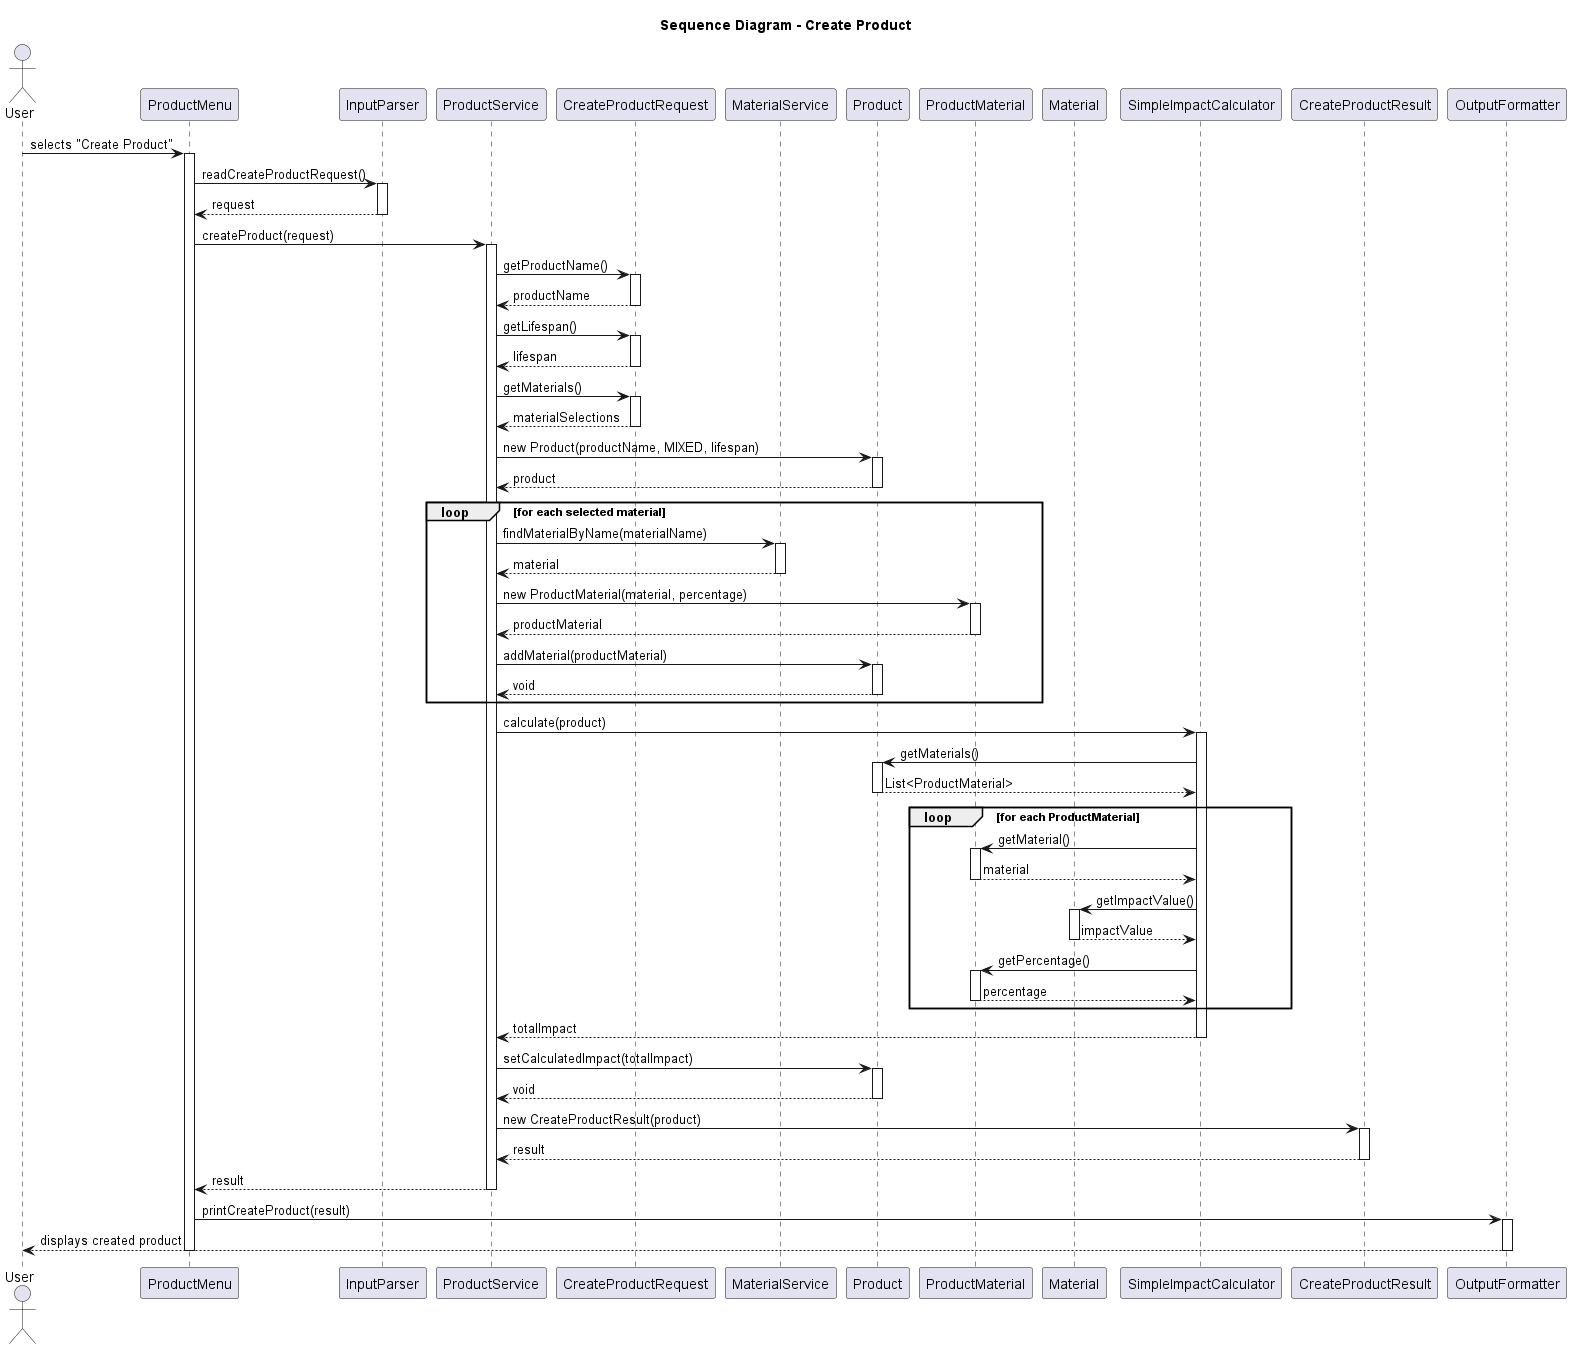

The diagram above was rendered by PlantUML. Its source (embedded in the PNG):
@startuml
title Sequence Diagram - Create Product

actor User

participant ProductMenu
participant InputParser
participant ProductService
participant CreateProductRequest
participant MaterialService
participant Product
participant ProductMaterial
participant Material
participant SimpleImpactCalculator
participant CreateProductResult
participant OutputFormatter

User -> ProductMenu : selects "Create Product"
activate ProductMenu

ProductMenu -> InputParser : readCreateProductRequest()
activate InputParser

InputParser --> ProductMenu : request
deactivate InputParser

ProductMenu -> ProductService : createProduct(request)
activate ProductService

ProductService -> CreateProductRequest : getProductName()
activate CreateProductRequest

CreateProductRequest --> ProductService : productName
deactivate CreateProductRequest

ProductService -> CreateProductRequest : getLifespan()
activate CreateProductRequest

CreateProductRequest --> ProductService : lifespan
deactivate CreateProductRequest

ProductService -> CreateProductRequest : getMaterials()
activate CreateProductRequest

CreateProductRequest --> ProductService : materialSelections
deactivate CreateProductRequest

ProductService -> Product : new Product(productName, MIXED, lifespan)
activate Product

Product --> ProductService : product
deactivate Product

loop for each selected material

    ProductService -> MaterialService : findMaterialByName(materialName)
    activate MaterialService

    MaterialService --> ProductService : material
    deactivate MaterialService

    ProductService -> ProductMaterial : new ProductMaterial(material, percentage)
    activate ProductMaterial

    ProductMaterial --> ProductService : productMaterial
    deactivate ProductMaterial

    ProductService -> Product : addMaterial(productMaterial)
    activate Product

    Product --> ProductService : void
    deactivate Product

end

ProductService -> SimpleImpactCalculator : calculate(product)
activate SimpleImpactCalculator

SimpleImpactCalculator -> Product : getMaterials()
activate Product

Product --> SimpleImpactCalculator : List<ProductMaterial>
deactivate Product

loop for each ProductMaterial

    SimpleImpactCalculator -> ProductMaterial : getMaterial()
    activate ProductMaterial

    ProductMaterial --> SimpleImpactCalculator : material
    deactivate ProductMaterial

    SimpleImpactCalculator -> Material : getImpactValue()
    activate Material

    Material --> SimpleImpactCalculator : impactValue
    deactivate Material

    SimpleImpactCalculator -> ProductMaterial : getPercentage()
    activate ProductMaterial

    ProductMaterial --> SimpleImpactCalculator : percentage
    deactivate ProductMaterial

end

SimpleImpactCalculator --> ProductService : totalImpact
deactivate SimpleImpactCalculator

ProductService -> Product : setCalculatedImpact(totalImpact)
activate Product

Product --> ProductService : void
deactivate Product

ProductService -> CreateProductResult : new CreateProductResult(product)
activate CreateProductResult

CreateProductResult --> ProductService : result
deactivate CreateProductResult

ProductService --> ProductMenu : result
deactivate ProductService

ProductMenu -> OutputFormatter : printCreateProduct(result)
activate OutputFormatter

OutputFormatter --> User : displays created product

deactivate OutputFormatter
deactivate ProductMenu

@enduml